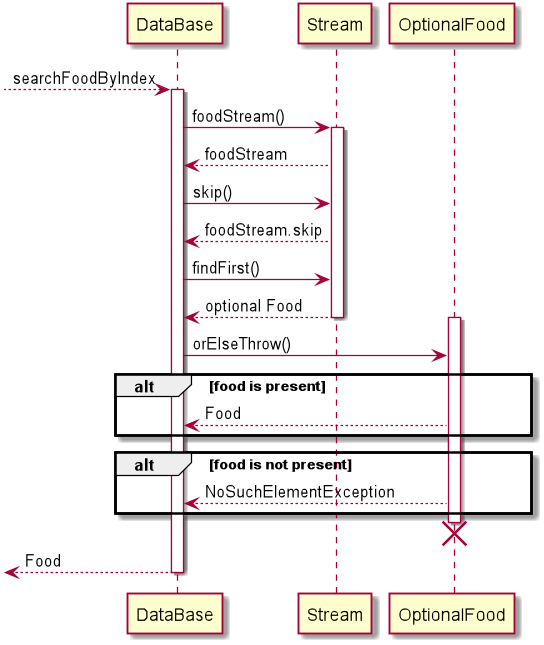

The diagram above was rendered by PlantUML. Its source (embedded in the PNG):
@startuml
--> DataBase : searchFoodByIndex
activate DataBase
DataBase -> Stream : foodStream()
activate Stream
Stream --> DataBase : foodStream

DataBase -> Stream : skip()
Stream --> DataBase : foodStream.skip

DataBase -> Stream : findFirst()
Stream --> DataBase : optional Food

deactivate Stream
activate OptionalFood

DataBase -> OptionalFood : orElseThrow()
alt food is present
OptionalFood --> DataBase : Food
end
alt food is not present
OptionalFood --> DataBase : NoSuchElementException
end
destroy OptionalFood

<-- DataBase : Food
deactivate DataBase
@enduml